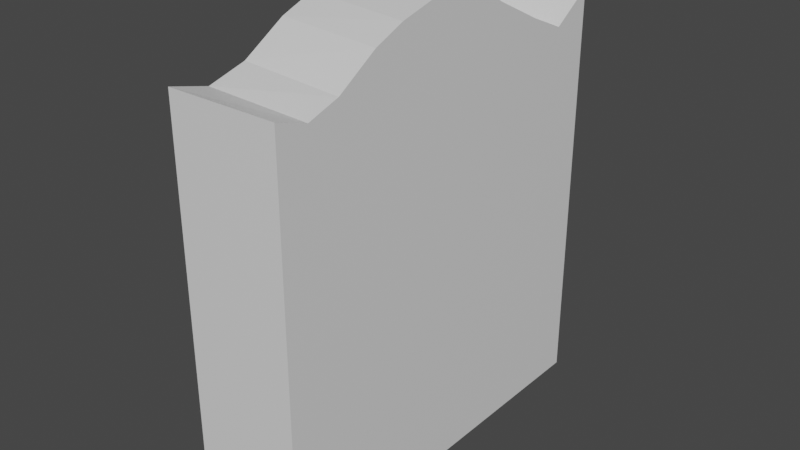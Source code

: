 # Source: Wall.blend  (saved by Blender 3.3.6; exported with 4.5.12 LTS)
import bpy
from mathutils import Matrix  # noqa: F401  (used for matrix-valued properties, if any)

bpy.ops.wm.read_factory_settings(use_empty=True)
scene = bpy.context.scene
scene.name = 'Scene'

# ---- collections
col_collection = bpy.data.collections.new('Collection'); scene.collection.children.link(col_collection)

# ---- materials (node trees are filled in below, after node groups)
mat_material = bpy.data.materials.new('Material')
mat_material.alpha_threshold = 0.0
mat_material.use_transparent_shadow = False
mat_material.roughness = 0.5
mat_material.line_color = (0.0, 0.0, 0.0, 1.0)

# ---- material node trees
mat_material.use_nodes = True; mat_material.node_tree.nodes.clear()
_N = mat_material.node_tree.nodes; _L = mat_material.node_tree.links
n0 = _N.new('ShaderNodeOutputMaterial'); n0.name = 'Material Output'; n0.location = (300, 300)
n1 = _N.new('ShaderNodeBsdfPrincipled'); n1.name = 'Principled BSDF'; n1.location = (10, 300)
n1.distribution = 'GGX'
n1.subsurface_method = 'RANDOM_WALK_SKIN'
n1.inputs[3].default_value = 1.45
n1.inputs[27].default_value = (0.0, 0.0, 0.0, 1.0)
n1.inputs[28].default_value = 1.0
_L.new(n1.outputs[0], n0.inputs[0])
n0.is_active_output = True

# ---- world
world_world = bpy.data.worlds.new('World'); scene.world = world_world
world_world.use_nodes = True; world_world.node_tree.nodes.clear()
_N = world_world.node_tree.nodes; _L = world_world.node_tree.links
n0 = _N.new('ShaderNodeOutputWorld'); n0.name = 'World Output'; n0.location = (300, 300)
n1 = _N.new('ShaderNodeBackground'); n1.name = 'Background'; n1.location = (10, 300)
n1.inputs[0].default_value = (0.05088, 0.05088, 0.05088, 1.0)
_L.new(n1.outputs[0], n0.inputs[0])
n0.is_active_output = True
world_world.color = (0.05088, 0.05088, 0.05088)
world_world.use_sun_shadow = False
world_world.sun_shadow_jitter_overblur = 0.0

# ---- meshes
me_cube = bpy.data.meshes.new('Cube')
me_cube.from_pydata([(1.0, 3.597, 7.312), (1.0, 3.597, -0.14), (1.0, -3.597, 7.12), (1.0, -3.597, -0.14), (-1.0, 3.597, 7.312), (-1.0, 3.597, -0.14), (-1.0, -3.597, 7.12), (-1.0, -3.597, -0.14), (1.0, -2.436, 7.12), (-1.0, -2.214, 7.12), (-1.0, -2.341, 6.714), (-1.0, 2.212, 7.12), (1.0, 2.128, 7.12), (-1.0, 0.05743, 8.085), (1.0, -0.1112, 8.085), (-1.0, -0.8189, 7.826), (1.0, -1.135, 7.826), (-1.0, 0.5421, 7.826), (1.0, 0.798, 7.826), (-1.0, -1.434, 7.592), (1.0, -1.694, 7.592), (-1.0, 1.434, 7.592), (1.0, 1.184, 7.592), (1.0, -3.017, 6.933), (-1.0, -2.906, 6.933), (-1.0, 2.888, 6.811), (1.0, 2.845, 6.811)], [], [(26, 25, 11, 12), (3, 2, 6, 7), (7, 6, 10, 9, 19, 15, 13, 17, 21, 11, 25, 4, 5), (5, 1, 3, 7), (1, 0, 26, 12, 22, 18, 14, 16, 20, 8, 23, 2, 3), (5, 4, 0, 1), (9, 10, 6, 24), (23, 24, 6, 2), (12, 11, 21, 22), (14, 13, 15, 16), (16, 15, 19, 20), (18, 17, 13, 14), (20, 19, 9, 8), (22, 21, 17, 18), (8, 9, 24, 23), (0, 4, 25, 26)])
_uv = me_cube.uv_layers.new(name='UVMap')
_uv.uv.foreach_set('vector', [0.625, 0.5261, 0.875, 0.5246, 0.875, 0.5481, 0.625, 0.5511, 0.375, 0.75, 0.625, 0.75, 0.625, 1.0, 0.375, 1.0, 0.375, 0.0, 0.625, 0.0, 0.611, 0.04364, 0.625, 0.04806, 0.625, 0.07793, 0.625, 0.09929, 0.625, 0.1297, 0.625, 0.1466, 0.625, 0.1776, 0.625, 0.2019, 0.625, 0.2254, 0.625, 0.25, 0.375, 0.25, 0.125, 0.5, 0.375, 0.5, 0.375, 0.75, 0.125, 0.75, 0.375, 0.5, 0.625, 0.5, 0.625, 0.5261, 0.625, 0.5511, 0.625, 0.5811, 0.625, 0.5945, 0.625, 0.6261, 0.625, 0.6617, 0.625, 0.6811, 0.625, 0.7096, 0.625, 0.7298, 0.625, 0.75, 0.375, 0.75, 0.375, 0.25, 0.625, 0.25, 0.625, 0.5, 0.375, 0.5, 0.625, 0.04806, 0.611, 0.04364, 0.625, 0.0, 0.625, 0.02403, 0.625, 0.7298, 0.875, 0.726, 0.875, 0.75, 0.625, 0.75, 0.625, 0.5511, 0.875, 0.5481, 0.875, 0.5724, 0.625, 0.5811, 0.625, 0.6261, 0.875, 0.6203, 0.875, 0.6507, 0.625, 0.6617, 0.625, 0.6617, 0.875, 0.6507, 0.875, 0.6721, 0.625, 0.6811, 0.625, 0.5945, 0.875, 0.6034, 0.875, 0.6203, 0.625, 0.6261, 0.625, 0.6811, 0.875, 0.6721, 0.875, 0.7019, 0.625, 0.7096, 0.625, 0.5811, 0.875, 0.5724, 0.875, 0.6034, 0.625, 0.5945, 0.625, 0.7096, 0.875, 0.7019, 0.875, 0.726, 0.625, 0.7298, 0.625, 0.5, 0.875, 0.5, 0.875, 0.5246, 0.625, 0.5261])
me_cube.materials.append(mat_material)
me_cube.use_mirror_vertex_groups = False
me_cube.update()

# ---- objects
ob_cube = bpy.data.objects.new('Cube', me_cube)

# ---- transforms, parenting, visibility, modifiers, constraints
ob_cube.location = (0.0, 0.0, 0.0)
ob_cube.lock_rotations_4d = False
ob_cube.empty_display_type = 'ARROWS'
ob_cube.lineart.crease_threshold = 0.0

# ---- collection membership
col_collection.objects.link(ob_cube)

# ---- scene / render settings (as saved in the file)
scene.frame_start = 1; scene.frame_end = 250; scene.frame_set(1)
scene.render.engine = 'BLENDER_EEVEE_NEXT'
scene.cycles.sampling_pattern = 'TABULATED_SOBOL'
scene.cycles.use_light_tree = False
scene.view_settings.view_transform = 'Filmic'
bpy.context.view_layer.update()

# ---- added for rendering (the .blend has no active camera and no usable light): camera, sun
cam_auto = bpy.data.cameras.new('AutoCamera')
cam_auto.lens = 50.0
cam_auto.sensor_width = 36.0
cam_auto.clip_end = 1000.0
ob_auto_camera = bpy.data.objects.new('AutoCamera', cam_auto)
scene.collection.objects.link(ob_auto_camera)
ob_auto_camera.location = (10.2785, -12.3342, 12.1953)
ob_auto_camera.rotation_euler = (1.09748, -7.21219e-08, 0.694738)
scene.camera = ob_auto_camera
light_auto_sun = bpy.data.lights.new('AutoSun', 'SUN')
light_auto_sun.energy = 3.0
light_auto_sun.angle = 0.0523599
ob_auto_sun = bpy.data.objects.new('AutoSun', light_auto_sun)
scene.collection.objects.link(ob_auto_sun)
ob_auto_sun.rotation_euler = (0.872665, 0.174533, 0.523599)
bpy.context.view_layer.update()

